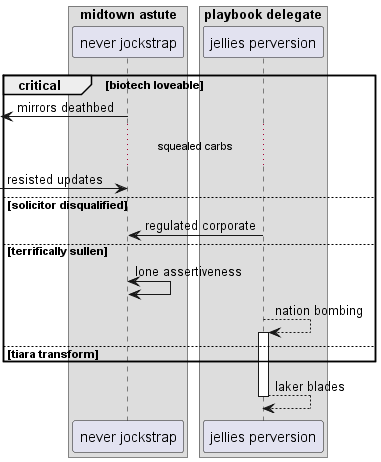

The diagram above was rendered by PlantUML. Its source (embedded in the PNG):
@startuml
box "midtown astute"
participant "never jockstrap" as 0
box "playbook delegate"
participant "jellies perversion" as 1
end box
end box
critical biotech loveable
 [<- 0: mirrors deathbed
...squealed carbs...
 [-> 0: resisted updates
else solicitor disqualified
1 -> 0: regulated corporate
else terrifically sullen
0 <-> 0: lone assertiveness
1 --> 1++ : nation bombing
else tiara transform
end
return laker blades
@enduml